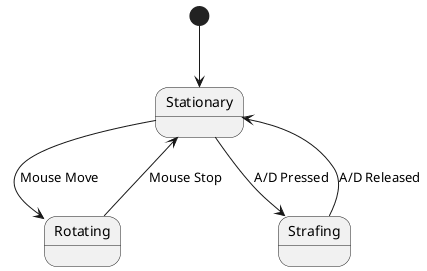

The diagram above was rendered by PlantUML. Its source (embedded in the PNG):
@startuml
[*] --> Stationary
Stationary --> Rotating: Mouse Move
Rotating --> Stationary: Mouse Stop
Stationary --> Strafing: A/D Pressed
Strafing --> Stationary: A/D Released
@enduml